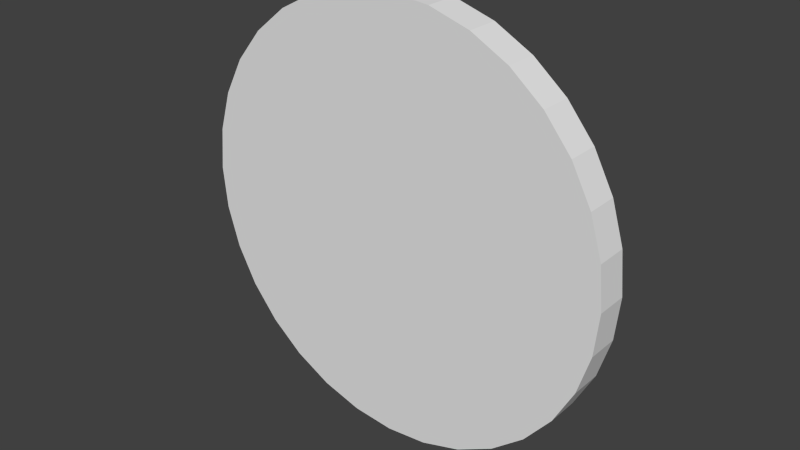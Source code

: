 # Source: target.blend  (saved by Blender 2.69.0; exported with 4.5.12 LTS)
import bpy
from mathutils import Matrix  # noqa: F401  (used for matrix-valued properties, if any)

bpy.ops.wm.read_factory_settings(use_empty=True)
scene = bpy.context.scene
scene.name = 'Scene'

# ---- collections
col_collection_1 = bpy.data.collections.new('Collection 1'); scene.collection.children.link(col_collection_1)

# ---- world
world_world = bpy.data.worlds.new('World'); scene.world = world_world
world_world.color = (0.05088, 0.05088, 0.05088)
world_world.use_sun_shadow = False
world_world.sun_shadow_jitter_overblur = 0.0
world_world.cycles.sampling_method = 'MANUAL'
world_world.cycles.sample_map_resolution = 256

# ---- meshes
me_cylinder = bpy.data.meshes.new('Cylinder')
me_cylinder.from_pydata([(0.0, 1.0, -0.1), (0.0, 1.0, 0.1), (0.1951, 0.9808, -0.1), (0.1951, 0.9808, 0.1), (0.3827, 0.9239, -0.1), (0.3827, 0.9239, 0.1), (0.5556, 0.8315, -0.1), (0.5556, 0.8315, 0.1), (0.7071, 0.7071, -0.1), (0.7071, 0.7071, 0.1), (0.8315, 0.5556, -0.1), (0.8315, 0.5556, 0.1), (0.9239, 0.3827, -0.1), (0.9239, 0.3827, 0.1), (0.9808, 0.1951, -0.1), (0.9808, 0.1951, 0.1), (1.0, 7.55e-08, -0.1), (1.0, 7.55e-08, 0.1), (0.9808, -0.1951, -0.1), (0.9808, -0.1951, 0.1), (0.9239, -0.3827, -0.1), (0.9239, -0.3827, 0.1), (0.8315, -0.5556, -0.1), (0.8315, -0.5556, 0.1), (0.7071, -0.7071, -0.1), (0.7071, -0.7071, 0.1), (0.5556, -0.8315, -0.1), (0.5556, -0.8315, 0.1), (0.3827, -0.9239, -0.1), (0.3827, -0.9239, 0.1), (0.1951, -0.9808, -0.1), (0.1951, -0.9808, 0.1), (-3.258e-07, -1.0, -0.1), (-3.258e-07, -1.0, 0.1), (-0.1951, -0.9808, -0.1), (-0.1951, -0.9808, 0.1), (-0.3827, -0.9239, -0.1), (-0.3827, -0.9239, 0.1), (-0.5556, -0.8315, -0.1), (-0.5556, -0.8315, 0.1), (-0.7071, -0.7071, -0.1), (-0.7071, -0.7071, 0.1), (-0.8315, -0.5556, -0.1), (-0.8315, -0.5556, 0.1), (-0.9239, -0.3827, -0.1), (-0.9239, -0.3827, 0.1), (-0.9808, -0.1951, -0.1), (-0.9808, -0.1951, 0.1), (-1.0, 9.656e-07, -0.1), (-1.0, 9.656e-07, 0.1), (-0.9808, 0.1951, -0.1), (-0.9808, 0.1951, 0.1), (-0.9239, 0.3827, -0.1), (-0.9239, 0.3827, 0.1), (-0.8315, 0.5556, -0.1), (-0.8315, 0.5556, 0.1), (-0.7071, 0.7071, -0.1), (-0.7071, 0.7071, 0.1), (-0.5556, 0.8315, -0.1), (-0.5556, 0.8315, 0.1), (-0.3827, 0.9239, -0.1), (-0.3827, 0.9239, 0.1), (-0.1951, 0.9808, -0.1), (-0.1951, 0.9808, 0.1)], [], [(0, 1, 3, 2), (2, 3, 5, 4), (4, 5, 7, 6), (6, 7, 9, 8), (8, 9, 11, 10), (10, 11, 13, 12), (12, 13, 15, 14), (14, 15, 17, 16), (16, 17, 19, 18), (18, 19, 21, 20), (20, 21, 23, 22), (22, 23, 25, 24), (24, 25, 27, 26), (26, 27, 29, 28), (28, 29, 31, 30), (30, 31, 33, 32), (32, 33, 35, 34), (34, 35, 37, 36), (36, 37, 39, 38), (38, 39, 41, 40), (40, 41, 43, 42), (42, 43, 45, 44), (44, 45, 47, 46), (46, 47, 49, 48), (48, 49, 51, 50), (50, 51, 53, 52), (52, 53, 55, 54), (54, 55, 57, 56), (56, 57, 59, 58), (58, 59, 61, 60), (3, 1, 63, 61, 59, 57, 55, 53, 51, 49, 47, 45, 43, 41, 39, 37, 35, 33, 31, 29, 27, 25, 23, 21, 19, 17, 15, 13, 11, 9, 7, 5), (62, 63, 1, 0), (60, 61, 63, 62), (0, 2, 4, 6, 8, 10, 12, 14, 16, 18, 20, 22, 24, 26, 28, 30, 32, 34, 36, 38, 40, 42, 44, 46, 48, 50, 52, 54, 56, 58, 60, 62)])
_uv = me_cylinder.uv_layers.new(name='UVMap')
_uv.uv.foreach_set('vector', [0.7537, 0.8337, 0.8039, 0.8337, 0.8039, 0.8829, 0.7537, 0.8829, 0.7532, 0.7323, 0.7532, 0.7824, 0.704, 0.7824, 0.704, 0.7323, 0.3029, 0.8327, 0.3029, 0.8829, 0.2537, 0.8829, 0.2537, 0.8327, 0.3526, 0.8327, 0.3526, 0.8829, 0.3034, 0.8829, 0.3034, 0.8327, 0.8029, 0.7323, 0.8029, 0.7824, 0.7537, 0.7824, 0.7537, 0.7323, 0.454, 0.8327, 0.454, 0.8829, 0.4048, 0.8829, 0.4048, 0.8327, 0.604, 0.7323, 0.604, 0.7824, 0.5548, 0.7824, 0.5548, 0.7323, 0.2035, 0.7323, 0.2035, 0.7824, 0.1543, 0.7825, 0.1543, 0.7323, 0.7532, 0.8337, 0.7532, 0.8839, 0.704, 0.8839, 0.704, 0.8337, 0.6527, 0.8327, 0.6527, 0.8829, 0.6036, 0.8829, 0.6036, 0.8327, 0.8029, 0.783, 0.8029, 0.8332, 0.7537, 0.8332, 0.7537, 0.783, 0.7532, 0.783, 0.7532, 0.8332, 0.704, 0.8332, 0.704, 0.783, 0.5046, 0.7323, 0.5046, 0.7824, 0.4554, 0.7824, 0.4554, 0.7323, 0.5543, 0.7323, 0.5543, 0.7824, 0.5051, 0.7824, 0.5051, 0.7323, 0.2532, 0.7323, 0.2532, 0.7824, 0.204, 0.7824, 0.204, 0.7323, 0.7035, 0.7323, 0.7035, 0.7824, 0.6543, 0.7824, 0.6543, 0.7323, 0.6537, 0.7323, 0.6537, 0.7824, 0.6045, 0.7824, 0.6045, 0.7323, 0.3029, 0.7323, 0.3029, 0.7824, 0.2537, 0.7824, 0.2537, 0.7323, 0.3526, 0.7323, 0.3526, 0.7824, 0.3034, 0.7824, 0.3034, 0.7323, 0.5543, 0.783, 0.5543, 0.8332, 0.5051, 0.8332, 0.5051, 0.783, 0.3531, 0.7323, 0.4033, 0.7323, 0.4033, 0.7815, 0.3531, 0.7815, 0.4038, 0.783, 0.454, 0.783, 0.454, 0.8322, 0.4038, 0.8322, 0.6036, 0.783, 0.6537, 0.783, 0.6537, 0.8322, 0.6036, 0.8322, 0.3531, 0.782, 0.4033, 0.782, 0.4033, 0.8312, 0.3531, 0.8312, 0.3531, 0.8317, 0.4033, 0.8317, 0.4033, 0.8809, 0.3531, 0.8809, 0.2537, 0.783, 0.3039, 0.783, 0.3039, 0.8322, 0.2537, 0.8322, 0.2035, 0.783, 0.2035, 0.8332, 0.1543, 0.8332, 0.1543, 0.783, 0.5046, 0.783, 0.5046, 0.8332, 0.4554, 0.8332, 0.4554, 0.783, 0.7035, 0.783, 0.7035, 0.8332, 0.6543, 0.8332, 0.6543, 0.783, 0.453, 0.7323, 0.453, 0.7824, 0.4038, 0.7824, 0.4038, 0.7323, 0.3683, 0.4713, 0.3228, 0.4901, 0.2746, 0.4997, 0.2254, 0.4997, 0.1772, 0.4901, 0.1317, 0.4713, 0.0908, 0.444, 0.05601, 0.4092, 0.02868, 0.3683, 0.009856, 0.3228, 0.0002589, 0.2746, 0.0002589, 0.2254, 0.009856, 0.1772, 0.02868, 0.1317, 0.05601, 0.0908, 0.0908, 0.05601, 0.1317, 0.02868, 0.1772, 0.009856, 0.2254, 0.0002589, 0.2746, 0.0002591, 0.3228, 0.009857, 0.3683, 0.02868, 0.4092, 0.05601, 0.444, 0.0908, 0.4713, 0.1317, 0.4901, 0.1772, 0.4997, 0.2254, 0.4997, 0.2746, 0.4901, 0.3228, 0.4713, 0.3683, 0.444, 0.4092, 0.4092, 0.444, 0.2532, 0.8337, 0.2532, 0.8839, 0.204, 0.8839, 0.204, 0.8337, 0.2532, 0.783, 0.2532, 0.8332, 0.204, 0.8332, 0.204, 0.783, 0.8068, 0.2299, 0.8523, 0.2487, 0.8932, 0.276, 0.928, 0.3108, 0.9553, 0.3517, 0.9741, 0.3972, 0.9837, 0.4454, 0.9837, 0.4946, 0.9741, 0.5428, 0.9553, 0.5883, 0.928, 0.6292, 0.8932, 0.664, 0.8523, 0.6913, 0.8068, 0.7101, 0.7586, 0.7197, 0.7094, 0.7197, 0.6612, 0.7101, 0.6157, 0.6913, 0.5748, 0.664, 0.54, 0.6292, 0.5127, 0.5883, 0.4939, 0.5428, 0.4843, 0.4946, 0.4843, 0.4454, 0.4939, 0.3972, 0.5127, 0.3517, 0.54, 0.3108, 0.5748, 0.276, 0.6157, 0.2487, 0.6612, 0.2299, 0.7094, 0.2203, 0.7586, 0.2203])
me_cylinder.use_remesh_preserve_volume = False
me_cylinder.use_remesh_preserve_attributes = False
me_cylinder.use_mirror_vertex_groups = False
me_cylinder.update()

# ---- objects
ob_cylinder = bpy.data.objects.new('Cylinder', me_cylinder)

# ---- transforms, parenting, visibility, modifiers, constraints
ob_cylinder.location = (0.0, 0.0, 0.0)
ob_cylinder.rotation_euler = (1.571, 0.0, 0.0)
ob_cylinder.scale = (4.0, 4.0, 3.0)
ob_cylinder.lineart.crease_threshold = 0.0

# ---- collection membership
col_collection_1.objects.link(ob_cylinder)

# ---- scene / render settings (as saved in the file)
scene.frame_start = 1; scene.frame_end = 250; scene.frame_set(1)
scene.render.engine = 'BLENDER_EEVEE_NEXT'
scene.render.image_settings.compression = 90
scene.render.resolution_percentage = 50
scene.render.dither_intensity = 0.0
scene.cycles.use_denoising = False
scene.cycles.samples = 10
scene.cycles.sampling_pattern = 'TABULATED_SOBOL'
scene.cycles.light_sampling_threshold = 0.0
scene.cycles.use_adaptive_sampling = False
scene.cycles.use_light_tree = False
scene.cycles.blur_glossy = 0.0
scene.cycles.volume_bounces = 1
scene.cycles.pixel_filter_type = 'GAUSSIAN'
scene.cycles.sample_clamp_indirect = 0.0
scene.view_settings.view_transform = 'Standard'
bpy.context.view_layer.update()

# ---- added for rendering (the .blend has no active camera and no usable light): camera, sun
cam_auto = bpy.data.cameras.new('AutoCamera')
cam_auto.lens = 50.0
cam_auto.sensor_width = 36.0
cam_auto.clip_end = 1000.0
ob_auto_camera = bpy.data.objects.new('AutoCamera', cam_auto)
scene.collection.objects.link(ob_auto_camera)
ob_auto_camera.location = (10.4824, -12.5789, 8.38595)
ob_auto_camera.rotation_euler = (1.09748, -7.21219e-08, 0.694738)
scene.camera = ob_auto_camera
light_auto_sun = bpy.data.lights.new('AutoSun', 'SUN')
light_auto_sun.energy = 3.0
light_auto_sun.angle = 0.0523599
ob_auto_sun = bpy.data.objects.new('AutoSun', light_auto_sun)
scene.collection.objects.link(ob_auto_sun)
ob_auto_sun.rotation_euler = (0.872665, 0.174533, 0.523599)
bpy.context.view_layer.update()
